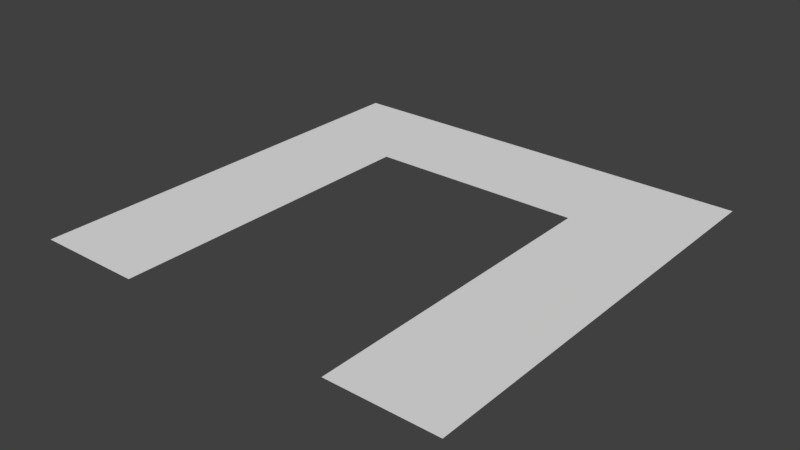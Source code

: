 # Source: DoorwayCastle.blend  (saved by Blender 2.79.0; exported with 4.5.12 LTS)
import bpy
from mathutils import Matrix  # noqa: F401  (used for matrix-valued properties, if any)

bpy.ops.wm.read_factory_settings(use_empty=True)
scene = bpy.context.scene
scene.name = 'Scene'

# ---- collections
col_collection_1 = bpy.data.collections.new('Collection 1'); scene.collection.children.link(col_collection_1)

# ---- world
world_world = bpy.data.worlds.new('World'); scene.world = world_world
world_world.color = (0.05088, 0.05088, 0.05088)
world_world.use_sun_shadow = False
world_world.sun_shadow_jitter_overblur = 0.0
world_world.cycles.sampling_method = 'MANUAL'

# ---- meshes
me_plane = bpy.data.meshes.new('Plane')
me_plane.from_pydata([(-0.5, -0.5, 0.0), (0.5, -0.5, 0.0), (-0.25, -0.5, 0.0), (0.25, -0.5, 0.0), (0.25, 0.25, 0.0), (-0.25, 0.25, 0.0), (-0.5, 0.5, 0.0), (0.5, 0.5, 0.0)], [], [(2, 0, 5), (3, 4, 1), (1, 4, 7), (0, 6, 5), (5, 6, 4), (6, 7, 4)])
_uv = me_plane.uv_layers.new(name='UVMap')
_uv.uv.foreach_set('vector', [0.75, 0.0, 1.0, 0.0, 0.75, 0.75, 0.2539, 0.0, 0.25, 0.75, 0.0, 0.0, 0.0, 0.0, 0.25, 0.75, 0.0, 1.0, 1.0, 0.0, 1.0, 1.0, 0.75, 0.75, 0.75, 0.75, 1.0, 1.0, 0.25, 0.75, 1.0, 1.0, 0.0, 1.0, 0.25, 0.75])
me_plane.use_remesh_preserve_volume = False
me_plane.use_remesh_preserve_attributes = False
me_plane.use_mirror_vertex_groups = False
me_plane.update()

# ---- objects
ob_doorway = bpy.data.objects.new('DoorWay', me_plane)

# ---- transforms, parenting, visibility, modifiers, constraints
ob_doorway.location = (0.0, 0.0, 0.0)
ob_doorway.lineart.crease_threshold = 0.0

# ---- collection membership
col_collection_1.objects.link(ob_doorway)

# ---- scene / render settings (as saved in the file)
scene.frame_start = 1; scene.frame_end = 250; scene.frame_set(1)
scene.render.engine = 'BLENDER_EEVEE_NEXT'
scene.render.resolution_percentage = 50
scene.render.dither_intensity = 0.0
scene.cycles.use_denoising = False
scene.cycles.samples = 128
scene.cycles.sampling_pattern = 'TABULATED_SOBOL'
scene.cycles.use_adaptive_sampling = False
scene.cycles.use_light_tree = False
scene.cycles.blur_glossy = 0.0
scene.cycles.sample_clamp_indirect = 0.0
scene.view_settings.view_transform = 'Standard'
bpy.context.view_layer.update()

# ---- added for rendering (the .blend has no active camera and no usable light): camera, sun
cam_auto = bpy.data.cameras.new('AutoCamera')
cam_auto.lens = 50.0
cam_auto.sensor_width = 36.0
cam_auto.clip_end = 1000.0
ob_auto_camera = bpy.data.objects.new('AutoCamera', cam_auto)
scene.collection.objects.link(ob_auto_camera)
ob_auto_camera.location = (1.30847, -1.57016, 1.04677)
ob_auto_camera.rotation_euler = (1.09748, -7.21219e-08, 0.694738)
scene.camera = ob_auto_camera
light_auto_sun = bpy.data.lights.new('AutoSun', 'SUN')
light_auto_sun.energy = 3.0
light_auto_sun.angle = 0.0523599
ob_auto_sun = bpy.data.objects.new('AutoSun', light_auto_sun)
scene.collection.objects.link(ob_auto_sun)
ob_auto_sun.rotation_euler = (0.872665, 0.174533, 0.523599)
bpy.context.view_layer.update()
